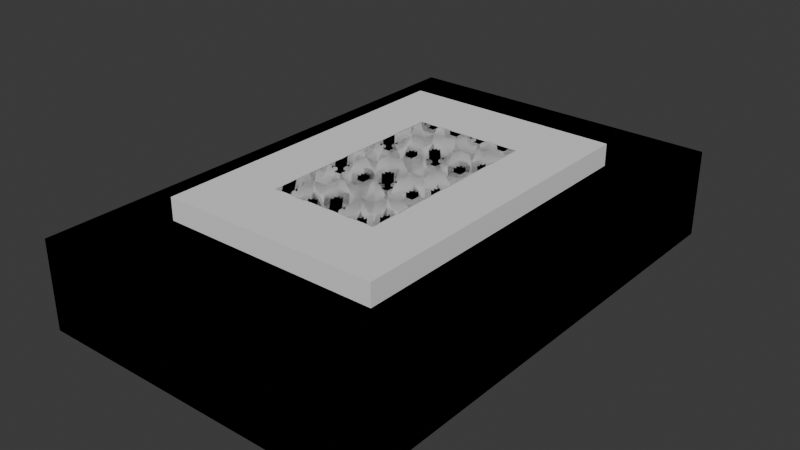 # Source: Packaging.blend  (saved by Blender 4.4.32; exported with 4.5.12 LTS)
import bpy
from mathutils import Matrix  # noqa: F401  (used for matrix-valued properties, if any)

bpy.ops.wm.read_factory_settings(use_empty=True)
scene = bpy.context.scene
scene.name = 'Scene'

# ---- collections
col_15x10x5 = bpy.data.collections.new('15x10x5'); scene.collection.children.link(col_15x10x5)
col_23x15x4 = bpy.data.collections.new('23x15x4'); scene.collection.children.link(col_23x15x4)
col_backup = bpy.data.collections.new('Backup'); scene.collection.children.link(col_backup)

# ---- node groups
ng_smooth_by_angle = bpy.data.node_groups.new('Smooth by Angle', 'GeometryNodeTree')
_s = ng_smooth_by_angle.interface.new_socket(name='Mesh', in_out='OUTPUT', socket_type='NodeSocketGeometry')
_s = ng_smooth_by_angle.interface.new_socket(name='Mesh', in_out='INPUT', socket_type='NodeSocketGeometry')
_s = ng_smooth_by_angle.interface.new_socket(name='Angle', in_out='INPUT', socket_type='NodeSocketFloat')
_s.subtype = 'ANGLE'
_s.default_value = 0.5236
_s.min_value = 0.0
_s.max_value = 3.142
_s.description = 'Maximum face angle for smooth edges'
_s = ng_smooth_by_angle.interface.new_socket(name='Ignore Sharpness', in_out='INPUT', socket_type='NodeSocketBool')
_s.force_non_field = True
ng_smooth_by_angle.description = 'Set the sharpness of mesh edges based on the angle between the neighboring faces'
ng_smooth_by_angle.is_modifier = True
_N = ng_smooth_by_angle.nodes; _L = ng_smooth_by_angle.links
n0 = _N.new('GeometryNodeSetShadeSmooth'); n0.name = 'Set Shade Smooth'; n0.location = (120, -80)
n0.domain = 'EDGE'
n1 = _N.new('GeometryNodeSetShadeSmooth'); n1.name = 'Set Shade Smooth.001'; n1.location = (300, -80)
n2 = _N.new('NodeGroupOutput'); n2.name = 'Group Output'; n2.location = (480, -80)
n3 = _N.new('GeometryNodeInputMeshEdgeAngle'); n3.name = 'Edge Angle'; n3.location = (-440, -240)
n4 = _N.new('NodeGroupInput'); n4.name = 'Group Input'; n4.location = (-80, -80)
n5 = _N.new('GeometryNodeInputEdgeSmooth'); n5.name = 'Is Edge Smooth'; n5.location = (-260, -120)
n6 = _N.new('GeometryNodeInputShadeSmooth'); n6.name = 'Is Shade Smooth'; n6.location = (-440, -397)
n7 = _N.new('FunctionNodeCompare'); n7.name = 'Compare'; n7.location = (-260, -260)
n7.operation = 'LESS_EQUAL'
n7.inputs[6].default_value = (0.0, 0.0, 0.0, 0.0)
n7.inputs[7].default_value = (0.0, 0.0, 0.0, 0.0)
n8 = _N.new('FunctionNodeBooleanMath'); n8.name = 'Boolean Math.001'; n8.location = (-80, -260)
n9 = _N.new('NodeGroupInput'); n9.name = 'Group Input.001'; n9.location = (-440, -329)
n10 = _N.new('NodeGroupInput'); n10.name = 'Group Input.002'; n10.location = (-259, -189)
n11 = _N.new('FunctionNodeBooleanMath'); n11.name = 'Boolean Math'; n11.location = (-80, -149)
n11.operation = 'OR'
n12 = _N.new('FunctionNodeBooleanMath'); n12.name = 'Boolean Math.002'; n12.location = (-260, -380)
n12.operation = 'OR'
n13 = _N.new('NodeGroupInput'); n13.name = 'Group Input.003'; n13.location = (-440, -460)
_L.new(n3.outputs[0], n7.inputs[0])
_L.new(n1.outputs[0], n2.inputs[0])
_L.new(n9.outputs[1], n7.inputs[1])
_L.new(n7.outputs[0], n8.inputs[0])
_L.new(n4.outputs[0], n0.inputs[0])
_L.new(n0.outputs[0], n1.inputs[0])
_L.new(n8.outputs[0], n0.inputs[2])
_L.new(n10.outputs[2], n11.inputs[1])
_L.new(n5.outputs[0], n11.inputs[0])
_L.new(n11.outputs[0], n0.inputs[1])
_L.new(n13.outputs[2], n12.inputs[1])
_L.new(n6.outputs[0], n12.inputs[0])
_L.new(n12.outputs[0], n8.inputs[1])
n2.is_active_output = True

# ---- world
world_world = bpy.data.worlds.new('World'); scene.world = world_world
world_world.use_nodes = True; world_world.node_tree.nodes.clear()
_N = world_world.node_tree.nodes; _L = world_world.node_tree.links
n0 = _N.new('ShaderNodeOutputWorld'); n0.name = 'World Output'; n0.location = (300, 300)
n1 = _N.new('ShaderNodeBackground'); n1.name = 'Background'; n1.location = (10, 300)
n1.inputs[0].default_value = (0.05088, 0.05088, 0.05088, 1.0)
_L.new(n1.outputs[0], n0.inputs[0])
n0.is_active_output = True
world_world.color = (0.05088, 0.05088, 0.05088)
world_world.sun_shadow_jitter_overblur = 0.0

# ---- meshes
me_cube = bpy.data.meshes.new('Cube')
me_cube.from_pydata([(-0.05, 0.075, 0.0), (-0.05, 0.075, 0.05), (-0.05, -0.075, 0.0), (-0.05, -0.075, 0.05), (0.05, 0.075, 0.0), (0.05, 0.075, 0.05), (0.05, -0.075, 0.0), (0.05, -0.075, 0.05)], [], [(0, 1, 3, 2), (2, 3, 7, 6), (6, 7, 5, 4), (4, 5, 1, 0), (2, 6, 4, 0), (7, 3, 1, 5)])
_uv = me_cube.uv_layers.new(name='UVMap')
_uv.uv.foreach_set('vector', [0.375, 0.0, 0.625, 0.0, 0.625, 0.25, 0.375, 0.25, 0.375, 0.25, 0.625, 0.25, 0.625, 0.5, 0.375, 0.5, 0.375, 0.5, 0.625, 0.5, 0.625, 0.75, 0.375, 0.75, 0.375, 0.75, 0.625, 0.75, 0.625, 1.0, 0.375, 1.0, 0.125, 0.5, 0.375, 0.5, 0.375, 0.75, 0.125, 0.75, 0.625, 0.5, 0.875, 0.5, 0.875, 0.75, 0.625, 0.75])
me_cube.update()
me_cube_003 = bpy.data.meshes.new('Cube.003')
me_cube_003.from_pydata([(-0.04922, 0.07422, 0.0), (-0.04922, 0.075, 0.0007757), (-0.05, 0.07422, 0.0007757), (-0.04922, 0.07461, 0.0001036), (-0.04961, 0.07422, 0.0001036), (-0.0496, 0.0746, 0.0002043), (-0.04961, 0.0749, 0.0007757), (-0.04922, 0.0749, 0.0003884), (-0.0496, 0.0748, 0.0004047), (-0.0499, 0.07422, 0.0003884), (-0.0499, 0.07461, 0.0007757), (-0.0498, 0.0746, 0.0004047), (-0.04922, 0.075, 0.04922), (-0.04922, 0.07422, 0.05), (-0.05, 0.07422, 0.04922), (-0.04922, 0.0749, 0.04961), (-0.04961, 0.0749, 0.04922), (-0.0496, 0.0748, 0.0496), (-0.04961, 0.07422, 0.0499), (-0.04922, 0.07461, 0.0499), (-0.0496, 0.0746, 0.0498), (-0.0499, 0.07461, 0.04922), (-0.0499, 0.07422, 0.04961), (-0.0498, 0.0746, 0.0496), (-0.04922, -0.07422, 0.0), (-0.05, -0.07422, 0.0007757), (-0.04922, -0.075, 0.0007757), (-0.04961, -0.07422, 0.0001036), (-0.04922, -0.07461, 0.0001036), (-0.0496, -0.0746, 0.0002043), (-0.0499, -0.07461, 0.0007757), (-0.0499, -0.07422, 0.0003884), (-0.0498, -0.0746, 0.0004047), (-0.04922, -0.0749, 0.0003884), (-0.04961, -0.0749, 0.0007757), (-0.0496, -0.0748, 0.0004047), (-0.04922, -0.07422, 0.05), (-0.04922, -0.075, 0.04922), (-0.05, -0.07422, 0.04922), (-0.04922, -0.07461, 0.0499), (-0.04961, -0.07422, 0.0499), (-0.0496, -0.0746, 0.0498), (-0.04961, -0.0749, 0.04922), (-0.04922, -0.0749, 0.04961), (-0.0496, -0.0748, 0.0496), (-0.0499, -0.07422, 0.04961), (-0.0499, -0.07461, 0.04922), (-0.0498, -0.0746, 0.0496), (0.04922, 0.07422, 0.0), (0.05, 0.07422, 0.0007757), (0.04922, 0.075, 0.0007757), (0.04961, 0.07422, 0.0001036), (0.04922, 0.07461, 0.0001036), (0.0496, 0.0746, 0.0002043), (0.0499, 0.07461, 0.0007757), (0.0499, 0.07422, 0.0003884), (0.0498, 0.0746, 0.0004047), (0.04922, 0.0749, 0.0003884), (0.04961, 0.0749, 0.0007757), (0.0496, 0.0748, 0.0004047), (0.04922, 0.07422, 0.05), (0.04922, 0.075, 0.04922), (0.05, 0.07422, 0.04922), (0.04922, 0.07461, 0.0499), (0.04961, 0.07422, 0.0499), (0.0496, 0.0746, 0.0498), (0.04961, 0.0749, 0.04922), (0.04922, 0.0749, 0.04961), (0.0496, 0.0748, 0.0496), (0.0499, 0.07422, 0.04961), (0.0499, 0.07461, 0.04922), (0.0498, 0.0746, 0.0496), (0.04922, -0.07422, 0.0), (0.04922, -0.075, 0.0007757), (0.05, -0.07422, 0.0007757), (0.04922, -0.07461, 0.0001036), (0.04961, -0.07422, 0.0001036), (0.0496, -0.0746, 0.0002043), (0.04961, -0.0749, 0.0007757), (0.04922, -0.0749, 0.0003884), (0.0496, -0.0748, 0.0004047), (0.0499, -0.07422, 0.0003884), (0.0499, -0.07461, 0.0007757), (0.0498, -0.0746, 0.0004047), (0.04922, -0.07422, 0.05), (0.05, -0.07422, 0.04922), (0.04922, -0.075, 0.04922), (0.04961, -0.07422, 0.0499), (0.04922, -0.07461, 0.0499), (0.0496, -0.0746, 0.0498), (0.0499, -0.07461, 0.04922), (0.0499, -0.07422, 0.04961), (0.0498, -0.0746, 0.0496), (0.04922, -0.0749, 0.04961), (0.04961, -0.0749, 0.04922), (0.0496, -0.0748, 0.0496), (-0.04922, -0.04453, 0.0), (-0.04922, -0.01484, 0.0), (-0.04922, 0.01484, 0.0), (-0.04922, 0.04453, 0.0), (-0.04961, 0.04453, 0.0001036), (-0.04961, 0.01484, 0.0001036), (-0.04961, -0.01484, 0.0001036), (-0.04961, -0.04453, 0.0001036), (-0.0499, 0.04453, 0.0003884), (-0.0499, 0.01484, 0.0003884), (-0.0499, -0.01484, 0.0003884), (-0.0499, -0.04453, 0.0003884), (-0.05, 0.04453, 0.0007757), (-0.05, 0.01484, 0.0007757), (-0.05, -0.01484, 0.0007757), (-0.05, -0.04453, 0.0007757), (-0.04922, 0.04453, 0.05), (-0.04922, 0.01484, 0.05), (-0.04922, -0.01484, 0.05), (-0.04922, -0.04453, 0.05), (-0.04961, -0.04453, 0.0499), (-0.04961, -0.01484, 0.0499), (-0.04961, 0.01484, 0.0499), (-0.04961, 0.04453, 0.0499), (-0.0499, -0.04453, 0.04961), (-0.0499, -0.01484, 0.04961), (-0.0499, 0.01484, 0.04961), (-0.0499, 0.04453, 0.04961), (-0.05, -0.04453, 0.04922), (-0.05, -0.01484, 0.04922), (-0.05, 0.01484, 0.04922), (-0.05, 0.04453, 0.04922), (0.04922, 0.04453, 0.0), (0.04922, 0.01484, 0.0), (0.04922, -0.01484, 0.0), (0.04922, -0.04453, 0.0), (0.04961, -0.04453, 0.0001036), (0.04961, -0.01484, 0.0001036), (0.04961, 0.01484, 0.0001036), (0.04961, 0.04453, 0.0001036), (0.0499, -0.04453, 0.0003884), (0.0499, -0.01484, 0.0003884), (0.0499, 0.01484, 0.0003884), (0.0499, 0.04453, 0.0003884), (0.05, -0.04453, 0.0007757), (0.05, -0.01484, 0.0007757), (0.05, 0.01484, 0.0007757), (0.05, 0.04453, 0.0007757), (0.04922, -0.04453, 0.05), (0.04922, -0.01484, 0.05), (0.04922, 0.01484, 0.05), (0.04922, 0.04453, 0.05), (0.04961, 0.04453, 0.0499), (0.04961, 0.01484, 0.0499), (0.04961, -0.01484, 0.0499), (0.04961, -0.04453, 0.0499), (0.0499, 0.04453, 0.04961), (0.0499, 0.01484, 0.04961), (0.0499, -0.01484, 0.04961), (0.0499, -0.04453, 0.04961), (0.05, 0.04453, 0.04922), (0.05, 0.01484, 0.04922), (0.05, -0.01484, 0.04922), (0.05, -0.04453, 0.04922), (0.02461, -0.07422, 0.0), (0.0, -0.07422, 0.0), (-0.02461, -0.07422, 0.0), (-0.02461, -0.07461, 0.0001036), (0.0, -0.07461, 0.0001036), (0.02461, -0.07461, 0.0001036), (-0.02461, -0.0749, 0.0003884), (0.0, -0.0749, 0.0003884), (0.02461, -0.0749, 0.0003884), (-0.02461, -0.075, 0.0007757), (0.0, -0.075, 0.0007757), (0.02461, -0.075, 0.0007757), (-0.02461, -0.07422, 0.05), (0.0, -0.07422, 0.05), (0.02461, -0.07422, 0.05), (0.02461, -0.07461, 0.0499), (0.0, -0.07461, 0.0499), (-0.02461, -0.07461, 0.0499), (0.02461, -0.0749, 0.04961), (0.0, -0.0749, 0.04961), (-0.02461, -0.0749, 0.04961), (0.02461, -0.075, 0.04922), (0.0, -0.075, 0.04922), (-0.02461, -0.075, 0.04922), (-0.02461, 0.07422, 0.0), (0.0, 0.07422, 0.0), (0.02461, 0.07422, 0.0), (0.02461, 0.07461, 0.0001036), (0.0, 0.07461, 0.0001036), (-0.02461, 0.07461, 0.0001036), (0.02461, 0.0749, 0.0003884), (0.0, 0.0749, 0.0003884), (-0.02461, 0.0749, 0.0003884), (0.02461, 0.075, 0.0007757), (0.0, 0.075, 0.0007757), (-0.02461, 0.075, 0.0007757), (0.02461, 0.07422, 0.05), (0.0, 0.07422, 0.05), (-0.02461, 0.07422, 0.05), (-0.02461, 0.07461, 0.0499), (0.0, 0.07461, 0.0499), (0.02461, 0.07461, 0.0499), (-0.02461, 0.0749, 0.04961), (0.0, 0.0749, 0.04961), (0.02461, 0.0749, 0.04961), (-0.02461, 0.075, 0.04922), (0.0, 0.075, 0.04922), (0.02461, 0.075, 0.04922), (0.02461, -0.04453, 0.0), (0.0, -0.04453, 0.0), (-0.02461, -0.04453, 0.0), (0.02461, -0.01484, 0.0), (0.0, -0.01484, 0.0), (-0.02461, -0.01484, 0.0), (0.02461, 0.01484, 0.0), (0.0, 0.01484, 0.0), (-0.02461, 0.01484, 0.0), (0.02461, 0.04453, 0.0), (0.0, 0.04453, 0.0), (-0.02461, 0.04453, 0.0), (-0.02461, -0.04453, 0.05), (0.0, -0.04453, 0.05), (0.02461, -0.04453, 0.05), (-0.02461, -0.01484, 0.05), (0.0, -0.01484, 0.05), (0.02461, -0.01484, 0.05), (-0.02461, 0.01484, 0.05), (0.0, 0.01484, 0.05), (0.02461, 0.01484, 0.05), (-0.02461, 0.04453, 0.05), (0.0, 0.04453, 0.05), (0.02461, 0.04453, 0.05)], [], [(195, 205, 12, 1), (143, 156, 62, 49), (229, 112, 13, 198), (111, 124, 38, 25), (171, 181, 86, 73), (0, 3, 5, 4), (3, 7, 8, 5), (1, 6, 8, 7), (6, 10, 11, 8), (2, 9, 11, 10), (9, 4, 5, 11), (5, 8, 11), (12, 15, 17, 16), (15, 19, 20, 17), (13, 18, 20, 19), (18, 22, 23, 20), (14, 21, 23, 22), (21, 16, 17, 23), (17, 20, 23), (24, 27, 29, 28), (27, 31, 32, 29), (25, 30, 32, 31), (30, 34, 35, 32), (26, 33, 35, 34), (33, 28, 29, 35), (29, 32, 35), (36, 39, 41, 40), (39, 43, 44, 41), (37, 42, 44, 43), (42, 46, 47, 44), (38, 45, 47, 46), (45, 40, 41, 47), (41, 44, 47), (48, 51, 53, 52), (51, 55, 56, 53), (49, 54, 56, 55), (54, 58, 59, 56), (50, 57, 59, 58), (57, 52, 53, 59), (53, 56, 59), (60, 63, 65, 64), (63, 67, 68, 65), (61, 66, 68, 67), (66, 70, 71, 68), (62, 69, 71, 70), (69, 64, 65, 71), (65, 68, 71), (72, 75, 77, 76), (75, 79, 80, 77), (73, 78, 80, 79), (78, 82, 83, 80), (74, 81, 83, 82), (81, 76, 77, 83), (77, 80, 83), (84, 87, 89, 88), (87, 91, 92, 89), (85, 90, 92, 91), (90, 94, 95, 92), (86, 93, 95, 94), (93, 88, 89, 95), (89, 92, 95), (99, 0, 4, 100), (100, 4, 9, 104), (104, 9, 2, 108), (1, 12, 16, 6), (6, 16, 21, 10), (10, 21, 14, 2), (115, 36, 40, 116), (116, 40, 45, 120), (120, 45, 38, 124), (37, 26, 34, 42), (42, 34, 30, 46), (46, 30, 25, 38), (162, 24, 28, 163), (163, 28, 33, 166), (166, 33, 26, 169), (174, 84, 88, 175), (175, 88, 93, 178), (178, 93, 86, 181), (85, 74, 82, 90), (90, 82, 78, 94), (94, 78, 73, 86), (131, 72, 76, 132), (132, 76, 81, 136), (136, 81, 74, 140), (147, 60, 64, 148), (148, 64, 69, 152), (152, 69, 62, 156), (61, 50, 58, 66), (66, 58, 54, 70), (70, 54, 49, 62), (186, 48, 52, 187), (187, 52, 57, 190), (190, 57, 50, 193), (198, 13, 19, 199), (199, 19, 15, 202), (202, 15, 12, 205), (217, 128, 48, 186), (160, 72, 131, 208), (208, 131, 130, 211), (211, 130, 129, 214), (214, 129, 128, 217), (91, 155, 159, 85), (155, 154, 158, 159), (154, 153, 157, 158), (153, 152, 156, 157), (87, 151, 155, 91), (151, 150, 154, 155), (150, 149, 153, 154), (149, 148, 152, 153), (84, 144, 151, 87), (144, 145, 150, 151), (145, 146, 149, 150), (146, 147, 148, 149), (55, 139, 143, 49), (139, 138, 142, 143), (138, 137, 141, 142), (137, 136, 140, 141), (51, 135, 139, 55), (135, 134, 138, 139), (134, 133, 137, 138), (133, 132, 136, 137), (48, 128, 135, 51), (128, 129, 134, 135), (129, 130, 133, 134), (130, 131, 132, 133), (22, 123, 127, 14), (123, 122, 126, 127), (122, 121, 125, 126), (121, 120, 124, 125), (18, 119, 123, 22), (119, 118, 122, 123), (118, 117, 121, 122), (117, 116, 120, 121), (13, 112, 119, 18), (112, 113, 118, 119), (113, 114, 117, 118), (114, 115, 116, 117), (31, 107, 111, 25), (107, 106, 110, 111), (106, 105, 109, 110), (105, 104, 108, 109), (27, 103, 107, 31), (103, 102, 106, 107), (102, 101, 105, 106), (101, 100, 104, 105), (24, 96, 103, 27), (96, 97, 102, 103), (97, 98, 101, 102), (98, 99, 100, 101), (2, 14, 127, 108), (108, 127, 126, 109), (109, 126, 125, 110), (110, 125, 124, 111), (172, 36, 115, 220), (220, 115, 114, 223), (223, 114, 113, 226), (226, 113, 112, 229), (74, 85, 159, 140), (140, 159, 158, 141), (141, 158, 157, 142), (142, 157, 156, 143), (146, 228, 231, 147), (228, 227, 230, 231), (227, 226, 229, 230), (145, 225, 228, 146), (225, 224, 227, 228), (224, 223, 226, 227), (144, 222, 225, 145), (222, 221, 224, 225), (221, 220, 223, 224), (84, 174, 222, 144), (174, 173, 221, 222), (173, 172, 220, 221), (98, 216, 219, 99), (216, 215, 218, 219), (215, 214, 217, 218), (97, 213, 216, 98), (213, 212, 215, 216), (212, 211, 214, 215), (96, 210, 213, 97), (210, 209, 212, 213), (209, 208, 211, 212), (24, 162, 210, 96), (162, 161, 209, 210), (161, 160, 208, 209), (99, 219, 184, 0), (219, 218, 185, 184), (218, 217, 186, 185), (67, 204, 207, 61), (204, 203, 206, 207), (203, 202, 205, 206), (63, 201, 204, 67), (201, 200, 203, 204), (200, 199, 202, 203), (60, 196, 201, 63), (196, 197, 200, 201), (197, 198, 199, 200), (7, 192, 195, 1), (192, 191, 194, 195), (191, 190, 193, 194), (3, 189, 192, 7), (189, 188, 191, 192), (188, 187, 190, 191), (0, 184, 189, 3), (184, 185, 188, 189), (185, 186, 187, 188), (43, 180, 183, 37), (180, 179, 182, 183), (179, 178, 181, 182), (39, 177, 180, 43), (177, 176, 179, 180), (176, 175, 178, 179), (36, 172, 177, 39), (172, 173, 176, 177), (173, 174, 175, 176), (79, 168, 171, 73), (168, 167, 170, 171), (167, 166, 169, 170), (75, 165, 168, 79), (165, 164, 167, 168), (164, 163, 166, 167), (72, 160, 165, 75), (160, 161, 164, 165), (161, 162, 163, 164), (26, 37, 183, 169), (169, 183, 182, 170), (170, 182, 181, 171), (147, 231, 196, 60), (231, 230, 197, 196), (230, 229, 198, 197), (50, 61, 207, 193), (193, 207, 206, 194), (194, 206, 205, 195)])
me_cube_003.polygons.foreach_set('use_smooth', [True] * 234)
_uv = me_cube_003.uv_layers.new(name='UVMap')
_uv.uv.foreach_set('vector', [0.3789, 0.9365, 0.6211, 0.9365, 0.6211, 0.9981, 0.3789, 0.9981, 0.3789, 0.6992, 0.6211, 0.6992, 0.6211, 0.7487, 0.3789, 0.7487, 0.8115, 0.6992, 0.8731, 0.6992, 0.8731, 0.7487, 0.8115, 0.7487, 0.3789, 0.1992, 0.6211, 0.1992, 0.6211, 0.2487, 0.3789, 0.2487, 0.3789, 0.4365, 0.6211, 0.4365, 0.6211, 0.4981, 0.3789, 0.4981, 0.1269, 0.7487, 0.1269, 0.7494, 0.126, 0.7493, 0.126, 0.7487, 0.1269, 0.7494, 0.1269, 0.75, 0.126, 0.75, 0.126, 0.7493, 0.3789, 0.9981, 0.3789, 1.0, 0.375, 0.999, 0.375, 0.9981, 0.3789, 0.0, 0.3789, 0.0006473, 0.375, 0.0006745, 0.375, 0.0, 0.3789, 0.001293, 0.375, 0.001293, 0.375, 0.0006745, 0.3789, 0.0006473, 0.125, 0.7487, 0.126, 0.7487, 0.126, 0.7493, 0.125, 0.7493, 0.126, 0.7493, 0.126, 0.75, 0.125, 0.7493, 0.6211, 0.9981, 0.6231, 0.9981, 0.623, 0.999, 0.6211, 1.0, 0.6231, 0.9981, 0.625, 0.9981, 0.625, 0.999, 0.623, 0.999, 0.8731, 0.7487, 0.875, 0.7487, 0.874, 0.75, 0.8731, 0.75, 0.625, 0.001293, 0.6231, 0.001293, 0.623, 0.0006746, 0.625, 0.0, 0.6211, 0.001293, 0.6211, 0.0006473, 0.623, 0.0006746, 0.6231, 0.001293, 0.6211, 0.0006473, 0.6211, 0.0, 0.623, 0.0003405, 0.623, 0.0006746, 0.623, 0.999, 0.625, 0.999, 0.623, 0.9995, 0.1269, 0.5013, 0.126, 0.5013, 0.126, 0.5007, 0.1269, 0.5006, 0.126, 0.5013, 0.125, 0.5013, 0.125, 0.5007, 0.126, 0.5007, 0.3789, 0.2487, 0.3789, 0.2494, 0.375, 0.2493, 0.375, 0.2487, 0.3789, 0.2494, 0.3789, 0.251, 0.375, 0.251, 0.375, 0.2493, 0.3789, 0.2519, 0.375, 0.2519, 0.375, 0.251, 0.3789, 0.251, 0.1269, 0.5, 0.1269, 0.5006, 0.126, 0.5007, 0.126, 0.5, 0.126, 0.5007, 0.125, 0.5007, 0.126, 0.5, 0.8731, 0.5013, 0.8731, 0.5, 0.874, 0.5, 0.875, 0.5013, 0.625, 0.2519, 0.6231, 0.2519, 0.623, 0.251, 0.625, 0.251, 0.6211, 0.2519, 0.6211, 0.251, 0.623, 0.251, 0.6231, 0.2519, 0.6211, 0.251, 0.6211, 0.2494, 0.623, 0.2493, 0.623, 0.251, 0.6211, 0.2487, 0.6231, 0.2487, 0.623, 0.2493, 0.6211, 0.2494, 0.6231, 0.2487, 0.625, 0.2487, 0.625, 0.25, 0.623, 0.2493, 0.625, 0.251, 0.623, 0.251, 0.623, 0.2505, 0.3731, 0.7487, 0.374, 0.7487, 0.374, 0.7493, 0.3731, 0.7494, 0.374, 0.7487, 0.3769, 0.7487, 0.377, 0.7493, 0.374, 0.7493, 0.3789, 0.7487, 0.3789, 0.7494, 0.377, 0.7493, 0.3769, 0.7487, 0.3789, 0.7494, 0.3789, 0.751, 0.375, 0.751, 0.377, 0.7493, 0.3789, 0.7519, 0.375, 0.7519, 0.375, 0.751, 0.3789, 0.751, 0.3731, 0.75, 0.3731, 0.7494, 0.374, 0.7493, 0.374, 0.75, 0.374, 0.7493, 0.3745, 0.7493, 0.374, 0.75, 0.6269, 0.7487, 0.6269, 0.75, 0.626, 0.75, 0.626, 0.7487, 0.625, 0.7519, 0.6231, 0.7519, 0.623, 0.751, 0.625, 0.751, 0.6211, 0.7519, 0.6211, 0.751, 0.623, 0.751, 0.6231, 0.7519, 0.6211, 0.751, 0.6211, 0.7494, 0.623, 0.7493, 0.623, 0.751, 0.6211, 0.7487, 0.6231, 0.7487, 0.623, 0.7493, 0.6211, 0.7494, 0.6231, 0.7487, 0.626, 0.7487, 0.626, 0.75, 0.623, 0.7493, 0.625, 0.751, 0.623, 0.751, 0.623, 0.7505, 0.3731, 0.5013, 0.3731, 0.5006, 0.374, 0.5007, 0.374, 0.5013, 0.3731, 0.5006, 0.3731, 0.5, 0.374, 0.5, 0.374, 0.5007, 0.3789, 0.4981, 0.3789, 0.499, 0.375, 0.499, 0.375, 0.4981, 0.3789, 0.499, 0.3789, 0.5006, 0.377, 0.5007, 0.375, 0.499, 0.3789, 0.5013, 0.3769, 0.5013, 0.377, 0.5007, 0.3789, 0.5006, 0.3769, 0.5013, 0.374, 0.5013, 0.374, 0.5007, 0.377, 0.5007, 0.374, 0.5007, 0.374, 0.5, 0.3745, 0.5007, 0.6269, 0.5013, 0.626, 0.5013, 0.626, 0.5007, 0.6269, 0.5, 0.626, 0.5013, 0.6231, 0.5013, 0.623, 0.5007, 0.626, 0.5007, 0.6211, 0.5013, 0.6211, 0.5006, 0.623, 0.5007, 0.6231, 0.5013, 0.6211, 0.5006, 0.6211, 0.499, 0.623, 0.499, 0.623, 0.5007, 0.6211, 0.4981, 0.6231, 0.4981, 0.623, 0.499, 0.6211, 0.499, 0.6231, 0.4981, 0.625, 0.4981, 0.624, 0.499, 0.623, 0.499, 0.624, 0.5007, 0.623, 0.5007, 0.623, 0.5003, 0.1269, 0.6992, 0.1269, 0.7487, 0.126, 0.7487, 0.126, 0.6992, 0.126, 0.6992, 0.126, 0.7487, 0.125, 0.7487, 0.125, 0.6992, 0.375, 0.05078, 0.375, 0.001293, 0.3789, 0.001293, 0.3789, 0.05078, 0.3789, 0.9981, 0.6211, 0.9981, 0.6211, 1.0, 0.3789, 1.0, 0.3789, 0.0, 0.6211, 0.0, 0.6211, 0.0006473, 0.3789, 0.0006473, 0.3789, 0.0006473, 0.6211, 0.0006473, 0.6211, 0.001293, 0.3789, 0.001293, 0.8731, 0.5508, 0.8731, 0.5013, 0.875, 0.5013, 0.875, 0.5508, 0.625, 0.1992, 0.625, 0.2487, 0.6231, 0.2487, 0.6231, 0.1992, 0.6231, 0.1992, 0.6231, 0.2487, 0.6211, 0.2487, 0.6211, 0.1992, 0.6211, 0.2519, 0.3789, 0.2519, 0.3789, 0.251, 0.6211, 0.251, 0.6211, 0.251, 0.3789, 0.251, 0.3789, 0.2494, 0.6211, 0.2494, 0.6211, 0.2494, 0.3789, 0.2494, 0.3789, 0.2487, 0.6211, 0.2487, 0.1885, 0.5013, 0.1269, 0.5013, 0.1269, 0.5006, 0.1885, 0.5006, 0.1885, 0.5006, 0.1269, 0.5006, 0.1269, 0.5, 0.1885, 0.5, 0.375, 0.3135, 0.375, 0.2519, 0.3789, 0.2519, 0.3789, 0.3135, 0.6885, 0.5013, 0.6269, 0.5013, 0.6269, 0.5, 0.6885, 0.5, 0.625, 0.4365, 0.625, 0.4981, 0.6231, 0.4981, 0.6231, 0.4365, 0.6231, 0.4365, 0.6231, 0.4981, 0.6211, 0.4981, 0.6211, 0.4365, 0.6211, 0.5013, 0.3789, 0.5013, 0.3789, 0.5006, 0.6211, 0.5006, 0.6211, 0.5006, 0.3789, 0.5006, 0.3789, 0.499, 0.6211, 0.499, 0.6211, 0.499, 0.3789, 0.499, 0.3789, 0.4981, 0.6211, 0.4981, 0.3731, 0.5508, 0.3731, 0.5013, 0.374, 0.5013, 0.374, 0.5508, 0.374, 0.5508, 0.374, 0.5013, 0.3769, 0.5013, 0.3769, 0.5508, 0.3769, 0.5508, 0.3769, 0.5013, 0.3789, 0.5013, 0.3789, 0.5508, 0.6269, 0.6992, 0.6269, 0.7487, 0.626, 0.7487, 0.626, 0.6992, 0.626, 0.6992, 0.626, 0.7487, 0.6231, 0.7487, 0.6231, 0.6992, 0.6231, 0.6992, 0.6231, 0.7487, 0.6211, 0.7487, 0.6211, 0.6992, 0.6211, 0.7519, 0.3789, 0.7519, 0.3789, 0.751, 0.6211, 0.751, 0.6211, 0.751, 0.3789, 0.751, 0.3789, 0.7494, 0.6211, 0.7494, 0.6211, 0.7494, 0.3789, 0.7494, 0.3789, 0.7487, 0.6211, 0.7487, 0.3115, 0.7487, 0.3731, 0.7487, 0.3731, 0.7494, 0.3115, 0.7494, 0.3115, 0.7494, 0.3731, 0.7494, 0.3731, 0.75, 0.3115, 0.75, 0.375, 0.8135, 0.375, 0.7519, 0.3789, 0.7519, 0.3789, 0.8135, 0.8115, 0.7487, 0.8731, 0.7487, 0.8731, 0.75, 0.8115, 0.75, 0.625, 0.9365, 0.625, 0.9981, 0.6231, 0.9981, 0.6231, 0.9365, 0.6231, 0.9365, 0.6231, 0.9981, 0.6211, 0.9981, 0.6211, 0.9365, 0.3115, 0.6992, 0.3731, 0.6992, 0.3731, 0.7487, 0.3115, 0.7487, 0.3115, 0.5013, 0.3731, 0.5013, 0.3731, 0.5508, 0.3115, 0.5508, 0.3115, 0.5508, 0.3731, 0.5508, 0.3731, 0.6003, 0.3115, 0.6003, 0.3115, 0.6003, 0.3731, 0.6003, 0.3731, 0.6497, 0.3115, 0.6497, 0.3115, 0.6497, 0.3731, 0.6497, 0.3731, 0.6992, 0.3115, 0.6992, 0.6231, 0.5013, 0.6231, 0.5508, 0.6211, 0.5508, 0.6211, 0.5013, 0.6231, 0.5508, 0.6231, 0.6003, 0.6211, 0.6003, 0.6211, 0.5508, 0.6231, 0.6003, 0.6231, 0.6497, 0.6211, 0.6497, 0.6211, 0.6003, 0.6231, 0.6497, 0.6231, 0.6992, 0.6211, 0.6992, 0.6211, 0.6497, 0.626, 0.5013, 0.626, 0.5508, 0.6231, 0.5508, 0.6231, 0.5013, 0.626, 0.5508, 0.626, 0.6003, 0.6231, 0.6003, 0.6231, 0.5508, 0.626, 0.6003, 0.626, 0.6497, 0.6231, 0.6497, 0.6231, 0.6003, 0.626, 0.6497, 0.626, 0.6992, 0.6231, 0.6992, 0.6231, 0.6497, 0.6269, 0.5013, 0.6269, 0.5508, 0.626, 0.5508, 0.626, 0.5013, 0.6269, 0.5508, 0.6269, 0.6003, 0.626, 0.6003, 0.626, 0.5508, 0.6269, 0.6003, 0.6269, 0.6497, 0.626, 0.6497, 0.626, 0.6003, 0.6269, 0.6497, 0.6269, 0.6992, 0.626, 0.6992, 0.626, 0.6497, 0.3769, 0.7487, 0.3769, 0.6992, 0.3789, 0.6992, 0.3789, 0.7487, 0.3769, 0.6992, 0.3769, 0.6497, 0.3789, 0.6497, 0.3789, 0.6992, 0.3769, 0.6497, 0.3769, 0.6003, 0.3789, 0.6003, 0.3789, 0.6497, 0.3769, 0.6003, 0.3769, 0.5508, 0.3789, 0.5508, 0.3789, 0.6003, 0.374, 0.7487, 0.374, 0.6992, 0.3769, 0.6992, 0.3769, 0.7487, 0.374, 0.6992, 0.374, 0.6497, 0.3769, 0.6497, 0.3769, 0.6992, 0.374, 0.6497, 0.374, 0.6003, 0.3769, 0.6003, 0.3769, 0.6497, 0.374, 0.6003, 0.374, 0.5508, 0.3769, 0.5508, 0.3769, 0.6003, 0.3731, 0.7487, 0.3731, 0.6992, 0.374, 0.6992, 0.374, 0.7487, 0.3731, 0.6992, 0.3731, 0.6497, 0.374, 0.6497, 0.374, 0.6992, 0.3731, 0.6497, 0.3731, 0.6003, 0.374, 0.6003, 0.374, 0.6497, 0.3731, 0.6003, 0.3731, 0.5508, 0.374, 0.5508, 0.374, 0.6003, 0.6231, 0.001293, 0.6231, 0.05078, 0.6211, 0.05078, 0.6211, 0.001293, 0.6231, 0.05078, 0.6231, 0.1003, 0.6211, 0.1003, 0.6211, 0.05078, 0.6231, 0.1003, 0.6231, 0.1497, 0.6211, 0.1497, 0.6211, 0.1003, 0.6231, 0.1497, 0.6231, 0.1992, 0.6211, 0.1992, 0.6211, 0.1497, 0.625, 0.001293, 0.625, 0.05078, 0.6231, 0.05078, 0.6231, 0.001293, 0.625, 0.05078, 0.625, 0.1003, 0.6231, 0.1003, 0.6231, 0.05078, 0.625, 0.1003, 0.625, 0.1497, 0.6231, 0.1497, 0.6231, 0.1003, 0.625, 0.1497, 0.625, 0.1992, 0.6231, 0.1992, 0.6231, 0.1497, 0.8731, 0.7487, 0.8731, 0.6992, 0.875, 0.6992, 0.875, 0.7487, 0.8731, 0.6992, 0.8731, 0.6497, 0.875, 0.6497, 0.875, 0.6992, 0.8731, 0.6497, 0.8731, 0.6003, 0.875, 0.6003, 0.875, 0.6497, 0.8731, 0.6003, 0.8731, 0.5508, 0.875, 0.5508, 0.875, 0.6003, 0.375, 0.2487, 0.375, 0.1992, 0.3789, 0.1992, 0.3789, 0.2487, 0.375, 0.1992, 0.375, 0.1497, 0.3789, 0.1497, 0.3789, 0.1992, 0.375, 0.1497, 0.375, 0.1003, 0.3789, 0.1003, 0.3789, 0.1497, 0.375, 0.1003, 0.375, 0.05078, 0.3789, 0.05078, 0.3789, 0.1003, 0.126, 0.5013, 0.126, 0.5508, 0.125, 0.5508, 0.125, 0.5013, 0.126, 0.5508, 0.126, 0.6003, 0.125, 0.6003, 0.125, 0.5508, 0.126, 0.6003, 0.126, 0.6497, 0.125, 0.6497, 0.125, 0.6003, 0.126, 0.6497, 0.126, 0.6992, 0.125, 0.6992, 0.125, 0.6497, 0.1269, 0.5013, 0.1269, 0.5508, 0.126, 0.5508, 0.126, 0.5013, 0.1269, 0.5508, 0.1269, 0.6003, 0.126, 0.6003, 0.126, 0.5508, 0.1269, 0.6003, 0.1269, 0.6497, 0.126, 0.6497, 0.126, 0.6003, 0.1269, 0.6497, 0.1269, 0.6992, 0.126, 0.6992, 0.126, 0.6497, 0.3789, 0.001293, 0.6211, 0.001293, 0.6211, 0.05078, 0.3789, 0.05078, 0.3789, 0.05078, 0.6211, 0.05078, 0.6211, 0.1003, 0.3789, 0.1003, 0.3789, 0.1003, 0.6211, 0.1003, 0.6211, 0.1497, 0.3789, 0.1497, 0.3789, 0.1497, 0.6211, 0.1497, 0.6211, 0.1992, 0.3789, 0.1992, 0.8115, 0.5013, 0.8731, 0.5013, 0.8731, 0.5508, 0.8115, 0.5508, 0.8115, 0.5508, 0.8731, 0.5508, 0.8731, 0.6003, 0.8115, 0.6003, 0.8115, 0.6003, 0.8731, 0.6003, 0.8731, 0.6497, 0.8115, 0.6497, 0.8115, 0.6497, 0.8731, 0.6497, 0.8731, 0.6992, 0.8115, 0.6992, 0.3789, 0.5013, 0.6211, 0.5013, 0.6211, 0.5508, 0.3789, 0.5508, 0.3789, 0.5508, 0.6211, 0.5508, 0.6211, 0.6003, 0.3789, 0.6003, 0.3789, 0.6003, 0.6211, 0.6003, 0.6211, 0.6497, 0.3789, 0.6497, 0.3789, 0.6497, 0.6211, 0.6497, 0.6211, 0.6992, 0.3789, 0.6992, 0.6269, 0.6497, 0.6885, 0.6497, 0.6885, 0.6992, 0.6269, 0.6992, 0.6885, 0.6497, 0.75, 0.6497, 0.75, 0.6992, 0.6885, 0.6992, 0.75, 0.6497, 0.8115, 0.6497, 0.8115, 0.6992, 0.75, 0.6992, 0.6269, 0.6003, 0.6885, 0.6003, 0.6885, 0.6497, 0.6269, 0.6497, 0.6885, 0.6003, 0.75, 0.6003, 0.75, 0.6497, 0.6885, 0.6497, 0.75, 0.6003, 0.8115, 0.6003, 0.8115, 0.6497, 0.75, 0.6497, 0.6269, 0.5508, 0.6885, 0.5508, 0.6885, 0.6003, 0.6269, 0.6003, 0.6885, 0.5508, 0.75, 0.5508, 0.75, 0.6003, 0.6885, 0.6003, 0.75, 0.5508, 0.8115, 0.5508, 0.8115, 0.6003, 0.75, 0.6003, 0.6269, 0.5013, 0.6885, 0.5013, 0.6885, 0.5508, 0.6269, 0.5508, 0.6885, 0.5013, 0.75, 0.5013, 0.75, 0.5508, 0.6885, 0.5508, 0.75, 0.5013, 0.8115, 0.5013, 0.8115, 0.5508, 0.75, 0.5508, 0.1269, 0.6497, 0.1885, 0.6497, 0.1885, 0.6992, 0.1269, 0.6992, 0.1885, 0.6497, 0.25, 0.6497, 0.25, 0.6992, 0.1885, 0.6992, 0.25, 0.6497, 0.3115, 0.6497, 0.3115, 0.6992, 0.25, 0.6992, 0.1269, 0.6003, 0.1885, 0.6003, 0.1885, 0.6497, 0.1269, 0.6497, 0.1885, 0.6003, 0.25, 0.6003, 0.25, 0.6497, 0.1885, 0.6497, 0.25, 0.6003, 0.3115, 0.6003, 0.3115, 0.6497, 0.25, 0.6497, 0.1269, 0.5508, 0.1885, 0.5508, 0.1885, 0.6003, 0.1269, 0.6003, 0.1885, 0.5508, 0.25, 0.5508, 0.25, 0.6003, 0.1885, 0.6003, 0.25, 0.5508, 0.3115, 0.5508, 0.3115, 0.6003, 0.25, 0.6003, 0.1269, 0.5013, 0.1885, 0.5013, 0.1885, 0.5508, 0.1269, 0.5508, 0.1885, 0.5013, 0.25, 0.5013, 0.25, 0.5508, 0.1885, 0.5508, 0.25, 0.5013, 0.3115, 0.5013, 0.3115, 0.5508, 0.25, 0.5508, 0.1269, 0.6992, 0.1885, 0.6992, 0.1885, 0.7487, 0.1269, 0.7487, 0.1885, 0.6992, 0.25, 0.6992, 0.25, 0.7487, 0.1885, 0.7487, 0.25, 0.6992, 0.3115, 0.6992, 0.3115, 0.7487, 0.25, 0.7487, 0.6231, 0.7519, 0.6231, 0.8135, 0.6211, 0.8135, 0.6211, 0.7519, 0.6231, 0.8135, 0.6231, 0.875, 0.6211, 0.875, 0.6211, 0.8135, 0.6231, 0.875, 0.6231, 0.9365, 0.6211, 0.9365, 0.6211, 0.875, 0.625, 0.7519, 0.625, 0.8135, 0.6231, 0.8135, 0.6231, 0.7519, 0.625, 0.8135, 0.625, 0.875, 0.6231, 0.875, 0.6231, 0.8135, 0.625, 0.875, 0.625, 0.9365, 0.6231, 0.9365, 0.6231, 0.875, 0.6269, 0.7487, 0.6885, 0.7487, 0.6885, 0.75, 0.6269, 0.75, 0.6885, 0.7487, 0.75, 0.7487, 0.75, 0.75, 0.6885, 0.75, 0.75, 0.7487, 0.8115, 0.7487, 0.8115, 0.75, 0.75, 0.75, 0.375, 0.9981, 0.375, 0.9365, 0.3789, 0.9365, 0.3789, 0.9981, 0.375, 0.9365, 0.375, 0.875, 0.3789, 0.875, 0.3789, 0.9365, 0.375, 0.875, 0.375, 0.8135, 0.3789, 0.8135, 0.3789, 0.875, 0.1269, 0.7494, 0.1885, 0.7494, 0.1885, 0.75, 0.1269, 0.75, 0.1885, 0.7494, 0.25, 0.7494, 0.25, 0.75, 0.1885, 0.75, 0.25, 0.7494, 0.3115, 0.7494, 0.3115, 0.75, 0.25, 0.75, 0.1269, 0.7487, 0.1885, 0.7487, 0.1885, 0.7494, 0.1269, 0.7494, 0.1885, 0.7487, 0.25, 0.7487, 0.25, 0.7494, 0.1885, 0.7494, 0.25, 0.7487, 0.3115, 0.7487, 0.3115, 0.7494, 0.25, 0.7494, 0.6231, 0.2519, 0.6231, 0.3135, 0.6211, 0.3135, 0.6211, 0.2519, 0.6231, 0.3135, 0.6231, 0.375, 0.6211, 0.375, 0.6211, 0.3135, 0.6231, 0.375, 0.6231, 0.4365, 0.6211, 0.4365, 0.6211, 0.375, 0.625, 0.2519, 0.625, 0.3135, 0.6231, 0.3135, 0.6231, 0.2519, 0.625, 0.3135, 0.625, 0.375, 0.6231, 0.375, 0.6231, 0.3135, 0.625, 0.375, 0.625, 0.4365, 0.6231, 0.4365, 0.6231, 0.375, 0.8731, 0.5013, 0.8115, 0.5013, 0.8115, 0.5, 0.8731, 0.5, 0.8115, 0.5013, 0.75, 0.5013, 0.75, 0.5, 0.8115, 0.5, 0.75, 0.5013, 0.6885, 0.5013, 0.6885, 0.5, 0.75, 0.5, 0.375, 0.4981, 0.375, 0.4365, 0.3789, 0.4365, 0.3789, 0.4981, 0.375, 0.4365, 0.375, 0.375, 0.3789, 0.375, 0.3789, 0.4365, 0.375, 0.375, 0.375, 0.3135, 0.3789, 0.3135, 0.3789, 0.375, 0.3731, 0.5006, 0.3115, 0.5006, 0.3115, 0.5, 0.3731, 0.5, 0.3115, 0.5006, 0.25, 0.5006, 0.25, 0.5, 0.3115, 0.5, 0.25, 0.5006, 0.1885, 0.5006, 0.1885, 0.5, 0.25, 0.5, 0.3731, 0.5013, 0.3115, 0.5013, 0.3115, 0.5006, 0.3731, 0.5006, 0.3115, 0.5013, 0.25, 0.5013, 0.25, 0.5006, 0.3115, 0.5006, 0.25, 0.5013, 0.1885, 0.5013, 0.1885, 0.5006, 0.25, 0.5006, 0.3789, 0.2519, 0.6211, 0.2519, 0.6211, 0.3135, 0.3789, 0.3135, 0.3789, 0.3135, 0.6211, 0.3135, 0.6211, 0.375, 0.3789, 0.375, 0.3789, 0.375, 0.6211, 0.375, 0.6211, 0.4365, 0.3789, 0.4365, 0.6269, 0.6992, 0.6885, 0.6992, 0.6885, 0.7487, 0.6269, 0.7487, 0.6885, 0.6992, 0.75, 0.6992, 0.75, 0.7487, 0.6885, 0.7487, 0.75, 0.6992, 0.8115, 0.6992, 0.8115, 0.7487, 0.75, 0.7487, 0.3789, 0.7519, 0.6211, 0.7519, 0.6211, 0.8135, 0.3789, 0.8135, 0.3789, 0.8135, 0.6211, 0.8135, 0.6211, 0.875, 0.3789, 0.875, 0.3789, 0.875, 0.6211, 0.875, 0.6211, 0.9365, 0.3789, 0.9365])
me_cube_003.update()
me_cube_001 = bpy.data.meshes.new('Cube.001')
me_cube_001.from_pydata([(-0.075, 0.115, 0.0), (-0.075, 0.115, 0.04), (-0.075, -0.115, 0.0), (-0.075, -0.115, 0.04), (0.075, 0.115, 0.0), (0.075, 0.115, 0.04), (0.075, -0.115, 0.0), (0.075, -0.115, 0.04)], [], [(0, 1, 3, 2), (2, 3, 7, 6), (6, 7, 5, 4), (4, 5, 1, 0), (2, 6, 4, 0), (7, 3, 1, 5)])
_uv = me_cube_001.uv_layers.new(name='UVMap')
_uv.uv.foreach_set('vector', [0.375, 0.0, 0.625, 0.0, 0.625, 0.25, 0.375, 0.25, 0.375, 0.25, 0.625, 0.25, 0.625, 0.5, 0.375, 0.5, 0.375, 0.5, 0.625, 0.5, 0.625, 0.75, 0.375, 0.75, 0.375, 0.75, 0.625, 0.75, 0.625, 1.0, 0.375, 1.0, 0.125, 0.5, 0.375, 0.5, 0.375, 0.75, 0.125, 0.75, 0.625, 0.5, 0.875, 0.5, 0.875, 0.75, 0.625, 0.75])
me_cube_001.update()
me_cube_002 = bpy.data.meshes.new('Cube.002')
me_cube_002.from_pydata([(-0.075, 0.115, 0.0), (-0.075, 0.115, 0.04), (-0.075, -0.115, 0.0), (-0.075, -0.115, 0.04), (0.075, 0.115, 0.0), (0.075, 0.115, 0.04), (0.075, -0.115, 0.0), (0.075, -0.115, 0.04)], [], [(0, 1, 3, 2), (2, 3, 7, 6), (6, 7, 5, 4), (4, 5, 1, 0), (2, 6, 4, 0), (7, 3, 1, 5)])
_uv = me_cube_002.uv_layers.new(name='UVMap')
_uv.uv.foreach_set('vector', [0.375, 0.0, 0.625, 0.0, 0.625, 0.25, 0.375, 0.25, 0.375, 0.25, 0.625, 0.25, 0.625, 0.5, 0.375, 0.5, 0.375, 0.5, 0.625, 0.5, 0.625, 0.75, 0.375, 0.75, 0.375, 0.75, 0.625, 0.75, 0.625, 1.0, 0.375, 1.0, 0.125, 0.5, 0.375, 0.5, 0.375, 0.75, 0.125, 0.75, 0.625, 0.5, 0.875, 0.5, 0.875, 0.75, 0.625, 0.75])
me_cube_002.update()

# ---- objects
ob_cube = bpy.data.objects.new('Cube', me_cube)
ob_cube_003 = bpy.data.objects.new('Cube.003', me_cube_003)
ob_cube_001 = bpy.data.objects.new('Cube.001', me_cube_001)
ob_cube_002 = bpy.data.objects.new('Cube.002', me_cube_002)

# ---- transforms, parenting, visibility, modifiers, constraints
ob_cube.location = (0.0, 0.0, 0.0)
ob_cube_003.location = (0.0, 0.0, 0.0)
_m = ob_cube_003.modifiers.new('Subdivision', 'SUBSURF')
_m.levels = 3
_m.show_only_control_edges = False
_m = ob_cube_003.modifiers.new('Smooth by Angle', 'NODES')
_m.node_group = ng_smooth_by_angle
_m.use_pin_to_last = True
_m.show_group_selector = False
ob_cube_001.location = (0.0, 0.0, 0.0)
ob_cube_002.location = (0.0, 0.0, 0.0)

# ---- collection membership
col_15x10x5.objects.link(ob_cube)
col_15x10x5.objects.link(ob_cube_003)
col_23x15x4.objects.link(ob_cube_001)
col_backup.objects.link(ob_cube_002)

# ---- scene / render settings (as saved in the file)
scene.frame_start = 1; scene.frame_end = 250; scene.frame_set(0)
scene.render.engine = 'BLENDER_EEVEE_NEXT'
bpy.context.view_layer.update()

# ---- added for rendering (the .blend has no active camera and no usable light): camera, sun
cam_auto = bpy.data.cameras.new('AutoCamera')
cam_auto.lens = 50.0
cam_auto.sensor_width = 36.0
cam_auto.clip_end = 1000.0
ob_auto_camera = bpy.data.objects.new('AutoCamera', cam_auto)
scene.collection.objects.link(ob_auto_camera)
ob_auto_camera.location = (0.258235, -0.309883, 0.231588)
ob_auto_camera.rotation_euler = (1.09748, -7.21219e-08, 0.694738)
scene.camera = ob_auto_camera
light_auto_sun = bpy.data.lights.new('AutoSun', 'SUN')
light_auto_sun.energy = 3.0
light_auto_sun.angle = 0.0523599
ob_auto_sun = bpy.data.objects.new('AutoSun', light_auto_sun)
scene.collection.objects.link(ob_auto_sun)
ob_auto_sun.rotation_euler = (0.872665, 0.174533, 0.523599)
bpy.context.view_layer.update()
